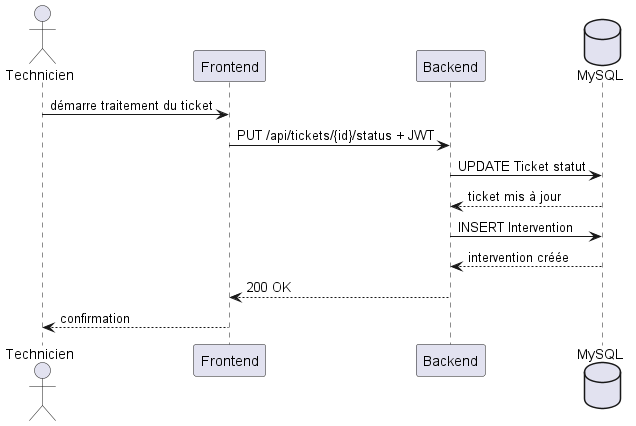

The diagram above was rendered by PlantUML. Its source (embedded in the PNG):
@startuml
actor Technicien
participant Frontend
participant Backend
database MySQL
Technicien -> Frontend : démarre traitement du ticket
Frontend -> Backend : PUT /api/tickets/{id}/status + JWT
Backend -> MySQL : UPDATE Ticket statut
MySQL --> Backend : ticket mis à jour
Backend -> MySQL : INSERT Intervention
MySQL --> Backend : intervention créée
Backend --> Frontend : 200 OK
Frontend --> Technicien : confirmation
@enduml